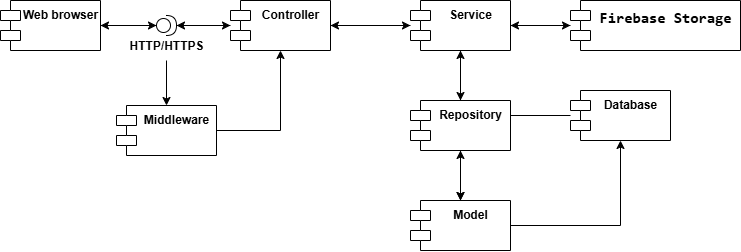

The diagram above was exported from draw.io. Its source (the exported page's mxGraphModel, read from the mxfile embedded in the PNG):
<mxGraphModel dx="1148" dy="683" grid="1" gridSize="10" guides="1" tooltips="1" connect="1" arrows="1" fold="1" page="1" pageScale="1" pageWidth="850" pageHeight="1100" math="0" shadow="0">
  <root>
    <mxCell id="0" />
    <mxCell id="1" parent="0" />
    <mxCell id="LDS37E9MCC-lLceqo5XC-1" style="edgeStyle=orthogonalEdgeStyle;rounded=0;orthogonalLoop=1;jettySize=auto;html=1;exitX=1;exitY=0.5;exitDx=0;exitDy=0;fontStyle=1" edge="1" parent="1" source="LDS37E9MCC-lLceqo5XC-2" target="LDS37E9MCC-lLceqo5XC-16">
      <mxGeometry relative="1" as="geometry" />
    </mxCell>
    <mxCell id="LDS37E9MCC-lLceqo5XC-2" value="&lt;span&gt;Web browser&lt;/span&gt;" style="shape=module;align=left;spacingLeft=20;align=center;verticalAlign=top;whiteSpace=wrap;html=1;jettyWidth=20;jettyHeight=10;fontStyle=1" vertex="1" parent="1">
      <mxGeometry x="90" y="380" width="100" height="50" as="geometry" />
    </mxCell>
    <mxCell id="LDS37E9MCC-lLceqo5XC-3" style="edgeStyle=orthogonalEdgeStyle;rounded=0;orthogonalLoop=1;jettySize=auto;html=1;fontStyle=1" edge="1" parent="1" source="LDS37E9MCC-lLceqo5XC-4" target="LDS37E9MCC-lLceqo5XC-6">
      <mxGeometry relative="1" as="geometry" />
    </mxCell>
    <mxCell id="LDS37E9MCC-lLceqo5XC-28" style="edgeStyle=orthogonalEdgeStyle;rounded=0;orthogonalLoop=1;jettySize=auto;html=1;" edge="1" parent="1" source="LDS37E9MCC-lLceqo5XC-4" target="LDS37E9MCC-lLceqo5XC-16">
      <mxGeometry relative="1" as="geometry" />
    </mxCell>
    <mxCell id="LDS37E9MCC-lLceqo5XC-4" value="&lt;span&gt;Controller&lt;/span&gt;" style="shape=module;align=left;spacingLeft=20;align=center;verticalAlign=top;whiteSpace=wrap;html=1;fontStyle=1" vertex="1" parent="1">
      <mxGeometry x="320" y="380" width="100" height="50" as="geometry" />
    </mxCell>
    <mxCell id="LDS37E9MCC-lLceqo5XC-5" style="edgeStyle=orthogonalEdgeStyle;rounded=0;orthogonalLoop=1;jettySize=auto;html=1;fontStyle=1" edge="1" parent="1" source="LDS37E9MCC-lLceqo5XC-6" target="LDS37E9MCC-lLceqo5XC-8">
      <mxGeometry relative="1" as="geometry" />
    </mxCell>
    <mxCell id="LDS37E9MCC-lLceqo5XC-23" style="edgeStyle=orthogonalEdgeStyle;rounded=0;orthogonalLoop=1;jettySize=auto;html=1;" edge="1" parent="1" source="LDS37E9MCC-lLceqo5XC-6" target="LDS37E9MCC-lLceqo5XC-38">
      <mxGeometry relative="1" as="geometry" />
    </mxCell>
    <mxCell id="LDS37E9MCC-lLceqo5XC-32" style="edgeStyle=orthogonalEdgeStyle;rounded=0;orthogonalLoop=1;jettySize=auto;html=1;" edge="1" parent="1" source="LDS37E9MCC-lLceqo5XC-6" target="LDS37E9MCC-lLceqo5XC-4">
      <mxGeometry relative="1" as="geometry" />
    </mxCell>
    <mxCell id="LDS37E9MCC-lLceqo5XC-6" value="&lt;span&gt;Service&lt;/span&gt;" style="shape=module;align=left;spacingLeft=20;align=center;verticalAlign=top;whiteSpace=wrap;html=1;fontStyle=1" vertex="1" parent="1">
      <mxGeometry x="500" y="380" width="100" height="50" as="geometry" />
    </mxCell>
    <mxCell id="LDS37E9MCC-lLceqo5XC-33" style="edgeStyle=orthogonalEdgeStyle;rounded=0;orthogonalLoop=1;jettySize=auto;html=1;" edge="1" parent="1" source="LDS37E9MCC-lLceqo5XC-8" target="LDS37E9MCC-lLceqo5XC-6">
      <mxGeometry relative="1" as="geometry" />
    </mxCell>
    <mxCell id="LDS37E9MCC-lLceqo5XC-8" value="&lt;div style=&quot;font-family: &amp;quot;Fira Code&amp;quot;, Consolas, &amp;quot;Courier New&amp;quot;, monospace, Consolas, &amp;quot;Courier New&amp;quot;, monospace; font-size: 15px; line-height: 20px; white-space: pre;&quot;&gt;Firebase Storage&lt;/div&gt;" style="shape=module;align=left;spacingLeft=20;align=center;verticalAlign=top;whiteSpace=wrap;html=1;fontStyle=1" vertex="1" parent="1">
      <mxGeometry x="660" y="380" width="170" height="50" as="geometry" />
    </mxCell>
    <mxCell id="LDS37E9MCC-lLceqo5XC-15" style="edgeStyle=orthogonalEdgeStyle;rounded=0;orthogonalLoop=1;jettySize=auto;html=1;fontStyle=1" edge="1" parent="1" source="LDS37E9MCC-lLceqo5XC-16" target="LDS37E9MCC-lLceqo5XC-4">
      <mxGeometry relative="1" as="geometry" />
    </mxCell>
    <mxCell id="LDS37E9MCC-lLceqo5XC-31" style="edgeStyle=orthogonalEdgeStyle;rounded=0;orthogonalLoop=1;jettySize=auto;html=1;entryX=1;entryY=0.5;entryDx=0;entryDy=0;" edge="1" parent="1" source="LDS37E9MCC-lLceqo5XC-16" target="LDS37E9MCC-lLceqo5XC-2">
      <mxGeometry relative="1" as="geometry" />
    </mxCell>
    <mxCell id="LDS37E9MCC-lLceqo5XC-16" value="" style="shape=providedRequiredInterface;html=1;verticalLabelPosition=bottom;sketch=0;rotation=0;fontStyle=1" vertex="1" parent="1">
      <mxGeometry x="246" y="395" width="20" height="20" as="geometry" />
    </mxCell>
    <mxCell id="LDS37E9MCC-lLceqo5XC-27" style="edgeStyle=orthogonalEdgeStyle;rounded=0;orthogonalLoop=1;jettySize=auto;html=1;" edge="1" parent="1" source="LDS37E9MCC-lLceqo5XC-17" target="LDS37E9MCC-lLceqo5XC-24">
      <mxGeometry relative="1" as="geometry" />
    </mxCell>
    <mxCell id="LDS37E9MCC-lLceqo5XC-17" value="HTTP/HTTPS" style="text;html=1;align=center;verticalAlign=middle;whiteSpace=wrap;rounded=0;fontStyle=1" vertex="1" parent="1">
      <mxGeometry x="226" y="410" width="60" height="30" as="geometry" />
    </mxCell>
    <mxCell id="LDS37E9MCC-lLceqo5XC-35" style="edgeStyle=orthogonalEdgeStyle;rounded=0;orthogonalLoop=1;jettySize=auto;html=1;" edge="1" parent="1" source="LDS37E9MCC-lLceqo5XC-20" target="LDS37E9MCC-lLceqo5XC-34">
      <mxGeometry relative="1" as="geometry" />
    </mxCell>
    <mxCell id="LDS37E9MCC-lLceqo5XC-20" value="Model" style="shape=module;align=left;spacingLeft=20;align=center;verticalAlign=top;whiteSpace=wrap;html=1;fontStyle=1" vertex="1" parent="1">
      <mxGeometry x="500" y="580" width="100" height="50" as="geometry" />
    </mxCell>
    <mxCell id="LDS37E9MCC-lLceqo5XC-21" value="" style="edgeStyle=orthogonalEdgeStyle;rounded=0;orthogonalLoop=1;jettySize=auto;html=1;fontStyle=1" edge="1" parent="1" source="LDS37E9MCC-lLceqo5XC-20" target="LDS37E9MCC-lLceqo5XC-38">
      <mxGeometry relative="1" as="geometry">
        <mxPoint x="560" y="490" as="sourcePoint" />
        <mxPoint x="660" y="490" as="targetPoint" />
      </mxGeometry>
    </mxCell>
    <mxCell id="LDS37E9MCC-lLceqo5XC-26" style="edgeStyle=orthogonalEdgeStyle;rounded=0;orthogonalLoop=1;jettySize=auto;html=1;entryX=0.5;entryY=1;entryDx=0;entryDy=0;" edge="1" parent="1" source="LDS37E9MCC-lLceqo5XC-24" target="LDS37E9MCC-lLceqo5XC-4">
      <mxGeometry relative="1" as="geometry" />
    </mxCell>
    <mxCell id="LDS37E9MCC-lLceqo5XC-24" value="&lt;span&gt;Middleware&lt;/span&gt;" style="shape=module;align=left;spacingLeft=20;align=center;verticalAlign=top;whiteSpace=wrap;html=1;fontStyle=1" vertex="1" parent="1">
      <mxGeometry x="206" y="485" width="100" height="50" as="geometry" />
    </mxCell>
    <mxCell id="LDS37E9MCC-lLceqo5XC-40" style="edgeStyle=orthogonalEdgeStyle;rounded=0;orthogonalLoop=1;jettySize=auto;html=1;" edge="1" parent="1" source="LDS37E9MCC-lLceqo5XC-34" target="LDS37E9MCC-lLceqo5XC-20">
      <mxGeometry relative="1" as="geometry" />
    </mxCell>
    <mxCell id="LDS37E9MCC-lLceqo5XC-34" value="Database" style="shape=module;align=left;spacingLeft=20;align=center;verticalAlign=top;whiteSpace=wrap;html=1;fontStyle=1" vertex="1" parent="1">
      <mxGeometry x="660" y="470" width="100" height="50" as="geometry" />
    </mxCell>
    <mxCell id="LDS37E9MCC-lLceqo5XC-41" style="edgeStyle=orthogonalEdgeStyle;rounded=0;orthogonalLoop=1;jettySize=auto;html=1;entryX=0.5;entryY=1;entryDx=0;entryDy=0;" edge="1" parent="1" source="LDS37E9MCC-lLceqo5XC-38" target="LDS37E9MCC-lLceqo5XC-6">
      <mxGeometry relative="1" as="geometry" />
    </mxCell>
    <mxCell id="LDS37E9MCC-lLceqo5XC-42" style="edgeStyle=orthogonalEdgeStyle;rounded=0;orthogonalLoop=1;jettySize=auto;html=1;" edge="1" parent="1" source="LDS37E9MCC-lLceqo5XC-38" target="LDS37E9MCC-lLceqo5XC-20">
      <mxGeometry relative="1" as="geometry" />
    </mxCell>
    <mxCell id="LDS37E9MCC-lLceqo5XC-38" value="&lt;span&gt;Repository&lt;/span&gt;&lt;div&gt;&lt;span&gt;&lt;br&gt;&lt;/span&gt;&lt;/div&gt;" style="shape=module;align=left;spacingLeft=20;align=center;verticalAlign=top;whiteSpace=wrap;html=1;fontStyle=1" vertex="1" parent="1">
      <mxGeometry x="500" y="480" width="100" height="50" as="geometry" />
    </mxCell>
  </root>
</mxGraphModel>